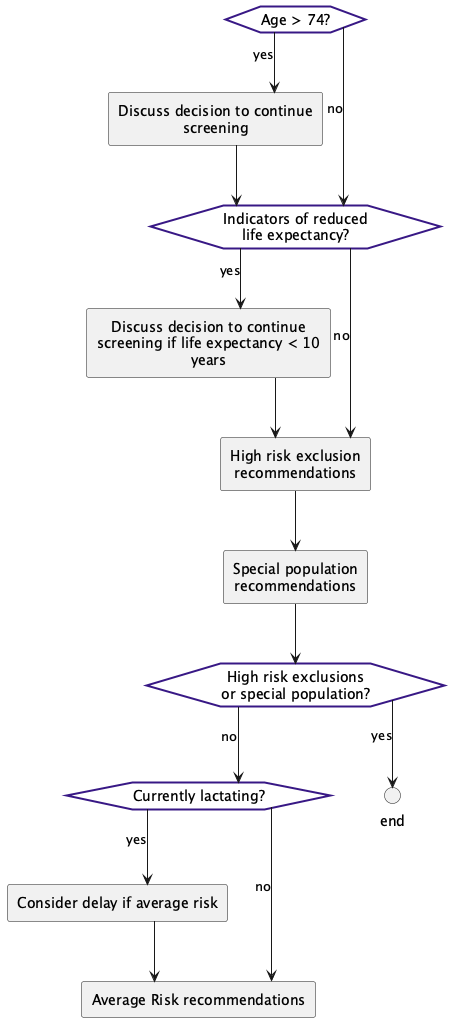

The diagram above was rendered by PlantUML. Its source (embedded in the PNG):
@startuml
hide stereotype
skinparam linetype ortho
<style>
hexagon {
    MaximumWidth: 150;
    BackGroundColor: white ;
    LineThickness: 2;
    LineColor: #381885; 
    HorizontalAlignment: center;
}
rectangle {
    MaximumWidth: 250;
    HorizontalAlignment: center;
}
</style>
hexagon "Age > 74?" as eve_AgeOver74 [[#eve-AgeOver74]]
rectangle "Discuss decision to continue screening" as act_sdmcontinueage [[#act-sdmcontinueage]]
hexagon "Indicators of reduced life expectancy?" as eve_LifeExp [[#eve-LifeExp]]
rectangle "Discuss decision to continue screening if life expectancy < 10 years" as act_sdmcontinuelifexp [[#act-sdmcontinuelifexp]]
rectangle "High risk exclusion recommendations" as act_highriskexclusions [[#act-highriskexclusions]]
rectangle "Special population recommendations" as act_specialpop [[#act-specialpop]]
hexagon "High risk exclusions or special population?" as eve_riskspecial [[#eve-riskspecial]]
hexagon "Currently lactating?" as eve_lactating [[#eve-lactating]]
rectangle "Consider delay if average risk" as act_lactating [[#act-lactating]]
circle "end" as end_decisionrisk <<end>>
rectangle "Average Risk recommendations" as act_avgrisk [[#act-avgrisk]]
eve_AgeOver74-->act_sdmcontinueage: yes
eve_AgeOver74-->eve_LifeExp: no
act_sdmcontinueage-->eve_LifeExp
eve_LifeExp-->act_sdmcontinuelifexp: yes
eve_LifeExp-->act_highriskexclusions: no
act_sdmcontinuelifexp-->act_highriskexclusions
act_highriskexclusions-->act_specialpop
act_specialpop-->eve_riskspecial
eve_riskspecial-->end_decisionrisk: yes
eve_riskspecial-->eve_lactating: no
eve_lactating-->act_lactating: yes
eve_lactating-->act_avgrisk: no
act_lactating-->act_avgrisk
@enduml